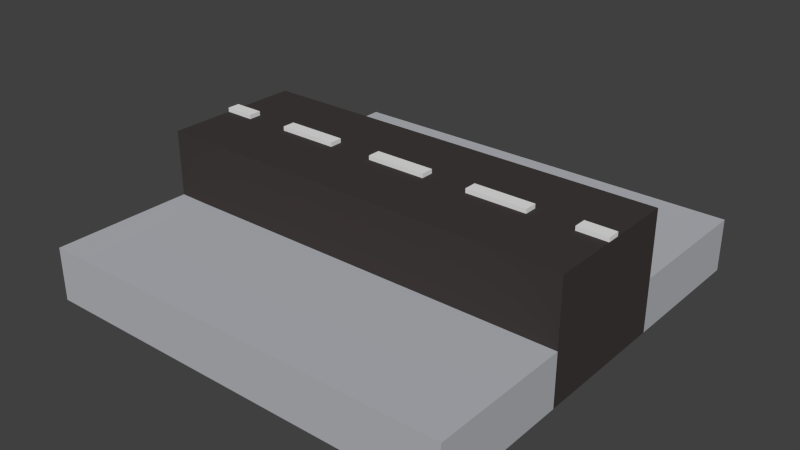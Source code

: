 # Source: Street_Elevated.blend  (saved by Blender 2.76.0; exported with 4.5.12 LTS)
import bpy
from mathutils import Matrix  # noqa: F401  (used for matrix-valued properties, if any)

bpy.ops.wm.read_factory_settings(use_empty=True)
scene = bpy.context.scene
scene.name = 'Scene'

# ---- collections
col_collection_1 = bpy.data.collections.new('Collection 1'); scene.collection.children.link(col_collection_1)

# ---- materials (node trees are filled in below, after node groups)
mat_grey = bpy.data.materials.new('Grey')
mat_grey.alpha_threshold = 0.0
mat_grey.diffuse_color = (0.4654, 0.4756, 0.5071, 1.0)
mat_grey.roughness = 0.5
mat_black = bpy.data.materials.new('Black')
mat_black.alpha_threshold = 0.0
mat_black.diffuse_color = (0.05222, 0.04312, 0.04312, 1.0)
mat_black.roughness = 0.5
mat_white = bpy.data.materials.new('White')
mat_white.alpha_threshold = 0.0
mat_white.roughness = 0.5

# ---- material node trees

# ---- world
world_world = bpy.data.worlds.new('World'); scene.world = world_world
world_world.color = (0.05088, 0.05088, 0.05088)
world_world.use_sun_shadow = False
world_world.sun_shadow_jitter_overblur = 0.0
world_world.cycles.sampling_method = 'MANUAL'
world_world.cycles.sample_map_resolution = 256

# ---- meshes
me_cube_008 = bpy.data.meshes.new('Cube.008')
me_cube_008.from_pydata([(1.0, 1.0, -0.1), (1.0, 1.0, 0.1), (1.0, -1.0, -0.1), (1.0, -1.0, 0.1), (-1.0, 1.0, -0.1), (-1.0, 1.0, 0.1), (-1.0, -1.0, -0.1), (-1.0, -1.0, 0.1), (1.0, 0.3333, 0.1), (1.0, -0.3333, 0.1), (1.0, -0.3333, -0.1), (1.0, 0.3333, -0.1), (-1.0, -0.3333, 0.1), (-1.0, 0.3333, 0.1), (-1.0, 0.3333, -0.1), (-1.0, -0.3333, -0.1), (1.0, 0.0303, 0.1), (1.0, -0.0303, 0.1), (1.0, -0.0303, -0.1), (1.0, 0.0303, -0.1), (-1.0, -0.0303, 0.1), (-1.0, 0.0303, 0.1), (-1.0, 0.0303, -0.1), (-1.0, -0.0303, -0.1), (0.8571, -1.0, 0.1), (0.6429, -1.0, 0.1), (0.3571, -1.0, 0.1), (0.1429, -1.0, 0.1), (-0.1429, -1.0, 0.1), (-0.3571, -1.0, 0.1), (-0.6429, -1.0, 0.1), (-0.8571, -1.0, 0.1), (-0.8571, -1.0, -0.1), (-0.6429, -1.0, -0.1), (-0.3571, -1.0, -0.1), (-0.1429, -1.0, -0.1), (0.1429, -1.0, -0.1), (0.3571, -1.0, -0.1), (0.6429, -1.0, -0.1), (0.8571, -1.0, -0.1), (-0.8571, 1.0, 0.1), (-0.6429, 1.0, 0.1), (-0.3571, 1.0, 0.1), (-0.1429, 1.0, 0.1), (0.1429, 1.0, 0.1), (0.3571, 1.0, 0.1), (0.6429, 1.0, 0.1), (0.8571, 1.0, 0.1), (0.8571, 1.0, -0.1), (0.6429, 1.0, -0.1), (0.3571, 1.0, -0.1), (0.1429, 1.0, -0.1), (-0.1429, 1.0, -0.1), (-0.3571, 1.0, -0.1), (-0.6429, 1.0, -0.1), (-0.8571, 1.0, -0.1), (0.8571, 0.3333, -0.1), (0.6429, 0.3333, -0.1), (0.3571, 0.3333, -0.1), (0.1429, 0.3333, -0.1), (-0.1429, 0.3333, -0.1), (-0.3571, 0.3333, -0.1), (-0.6429, 0.3333, -0.1), (-0.8571, 0.3333, -0.1), (0.8571, -0.3333, -0.1), (0.6429, -0.3333, -0.1), (0.3571, -0.3333, -0.1), (0.1429, -0.3333, -0.1), (-0.1429, -0.3333, -0.1), (-0.3571, -0.3333, -0.1), (-0.6429, -0.3333, -0.1), (-0.8571, -0.3333, -0.1), (0.8571, 0.0303, -0.1), (0.6429, 0.0303, -0.1), (0.3571, 0.0303, -0.1), (0.1429, 0.0303, -0.1), (-0.1429, 0.0303, -0.1), (-0.3571, 0.0303, -0.1), (-0.6429, 0.0303, -0.1), (-0.8571, 0.0303, -0.1), (0.8571, -0.0303, -0.1), (0.6429, -0.0303, -0.1), (0.3571, -0.0303, -0.1), (0.1429, -0.0303, -0.1), (-0.1429, -0.0303, -0.1), (-0.3571, -0.0303, -0.1), (-0.6429, -0.0303, -0.1), (-0.8571, -0.0303, -0.1), (-0.1429, -0.0303, 0.4598), (-0.3571, -0.0303, 0.4598), (-0.6429, -0.0303, 0.4598), (-0.8571, -0.0303, 0.4598), (0.8571, 0.0303, 0.4598), (0.6429, 0.0303, 0.4598), (0.3571, 0.0303, 0.4598), (0.1429, 0.0303, 0.4598), (-0.1429, 0.0303, 0.4598), (-0.3571, 0.0303, 0.4598), (-0.6429, 0.0303, 0.4598), (-0.8571, 0.0303, 0.4598), (0.8571, -0.3333, 0.4598), (0.6429, -0.3333, 0.4598), (0.3571, -0.3333, 0.4598), (0.8571, 1.0, 0.15), (0.1429, -0.3333, 0.4598), (0.6429, 1.0, 0.15), (-0.1429, -0.3333, 0.4598), (-0.3571, -0.3333, 0.4598), (-0.6429, -0.3333, 0.4598), (1.0, 0.0303, 0.4598), (0.3571, 1.0, 0.15), (0.1429, 1.0, 0.15), (-0.1429, 1.0, 0.15), (1.0, -0.3333, 0.4598), (1.0, -0.0303, 0.4598), (-0.3571, 1.0, 0.15), (-0.6429, 1.0, 0.15), (-0.8571, 1.0, 0.15), (-1.0, -0.0303, 0.4598), (-1.0, 0.0303, 0.4598), (-0.8571, -1.0, 0.15), (-0.6429, -1.0, 0.15), (-0.3571, -1.0, 0.15), (-1.0, 0.3333, 0.4598), (-0.8571, 0.3333, 0.4598), (-0.1429, -1.0, 0.15), (0.1429, -1.0, 0.15), (0.3571, -1.0, 0.15), (-0.6429, 0.3333, 0.4598), (-0.3571, 0.3333, 0.4598), (0.6429, -1.0, 0.15), (-0.1429, 0.3333, 0.4598), (0.1429, 0.3333, 0.4598), (0.8571, -1.0, 0.15), (-1.0, -0.3333, 0.15), (-1.0, -1.0, 0.15), (0.3571, 0.3333, 0.4598), (0.6429, 0.3333, 0.4598), (1.0, 0.3333, 0.15), (1.0, 1.0, 0.15), (-1.0, 1.0, 0.15), (1.0, 0.3333, 0.4598), (0.8571, 0.3333, 0.4598), (-1.0, 0.3333, 0.15), (1.0, -1.0, 0.15), (-0.8571, -0.3333, 0.4598), (-1.0, -0.3333, 0.4598), (1.0, 0.0303, 0.1484), (1.0, -0.0303, 0.1484), (1.0, -0.3333, 0.1484), (-1.0, -0.0303, 0.1484), (-1.0, 0.0303, 0.1484), (-0.8571, 0.3333, 0.1484), (-0.6429, 0.3333, 0.1484), (-0.3571, 0.3333, 0.1484), (-0.1429, 0.3333, 0.1484), (0.1429, 0.3333, 0.1484), (0.3571, 0.3333, 0.1484), (0.6429, 0.3333, 0.1484), (0.8571, 0.3333, 0.1484), (-0.8571, -0.3333, 0.1484), (-0.6429, -0.3333, 0.1484), (-0.3571, -0.3333, 0.1484), (-0.1429, -0.3333, 0.1484), (0.1429, -0.3333, 0.1484), (0.3571, -0.3333, 0.1484), (0.6429, -0.3333, 0.1484), (0.8571, -0.3333, 0.1484), (0.1429, -0.0303, 0.4598), (0.3571, -0.0303, 0.4598), (0.6429, -0.0303, 0.4598), (0.8571, -0.0303, 0.4598), (-0.6429, 0.0303, 0.4798), (-0.6429, -0.0303, 0.4798), (0.1429, -0.0303, 0.4798), (0.1429, 0.0303, 0.4798), (-0.8571, -0.0303, 0.4798), (-0.8571, 0.0303, 0.4798), (1.0, 0.0303, 0.4798), (1.0, -0.0303, 0.4798), (-1.0, -0.0303, 0.4798), (-1.0, 0.0303, 0.4798), (-0.3571, 0.0303, 0.4798), (-0.1429, 0.0303, 0.4798), (0.3571, 0.0303, 0.4798), (0.6429, 0.0303, 0.4798), (0.8571, 0.0303, 0.4798), (-0.3571, -0.0303, 0.4798), (-0.1429, -0.0303, 0.4798), (0.3571, -0.0303, 0.4798), (0.6429, -0.0303, 0.4798), (0.8571, -0.0303, 0.4798), (0.3571, 0.3333, 0.3422), (-0.6429, 0.3333, 0.3261), (-0.3571, 0.3333, 0.3293), (0.6429, 0.3333, 0.2764), (-0.8571, 0.3333, 0.221), (0.1429, 0.3333, 0.3456), (-0.1429, 0.3333, 0.3621)], [], [(9, 3, 2, 10), (128, 98, 97, 129), (13, 5, 4, 14), (3, 24, 39, 2), (5, 40, 55, 4), (10, 2, 39, 64), (7, 12, 15, 6), (1, 8, 11, 0), (8, 16, 19, 11), (16, 17, 18, 19), (17, 9, 10, 18), (12, 20, 23, 15), (20, 21, 22, 23), (21, 13, 14, 22), (0, 11, 56, 48), (11, 19, 72, 56), (19, 18, 80, 72), (18, 10, 64, 80), (166, 130, 133, 167), (124, 99, 98, 128), (93, 170, 171, 92), (91, 99, 177, 176), (118, 91, 176, 180), (180, 176, 177, 181), (91, 145, 108, 90), (90, 108, 107, 89), (89, 107, 106, 88), (3, 9, 149, 144), (88, 106, 104, 168), (168, 104, 102, 169), (105, 158, 159, 103), (160, 120, 121, 161), (165, 127, 130, 166), (169, 102, 101, 170), (170, 101, 100, 171), (162, 122, 125, 163), (171, 100, 113, 114), (114, 109, 178, 179), (99, 91, 90, 98), (94, 169, 189, 184), (97, 89, 88, 96), (98, 90, 173, 172), (168, 95, 175, 174), (123, 119, 99, 124), (117, 152, 153, 116), (95, 168, 169, 94), (119, 181, 177, 99), (80, 64, 65, 81), (81, 65, 66, 82), (82, 66, 67, 83), (83, 67, 68, 84), (84, 68, 69, 85), (85, 69, 70, 86), (86, 70, 71, 87), (87, 71, 15, 23), (72, 80, 81, 73), (73, 81, 82, 74), (74, 82, 83, 75), (75, 83, 84, 76), (76, 84, 85, 77), (77, 85, 86, 78), (78, 86, 87, 79), (79, 87, 23, 22), (56, 72, 73, 57), (57, 73, 74, 58), (58, 74, 75, 59), (59, 75, 76, 60), (60, 76, 77, 61), (61, 77, 78, 62), (62, 78, 79, 63), (63, 79, 22, 14), (48, 56, 57, 49), (49, 57, 58, 50), (50, 58, 59, 51), (51, 59, 60, 52), (52, 60, 61, 53), (53, 61, 62, 54), (54, 62, 63, 55), (55, 63, 14, 4), (46, 45, 110, 105), (30, 29, 122, 121), (42, 41, 116, 115), (8, 1, 139, 138), (26, 25, 130, 127), (45, 44, 111, 110), (29, 28, 125, 122), (41, 40, 117, 116), (25, 24, 133, 130), (5, 13, 143, 140), (64, 39, 38, 65), (65, 38, 37, 66), (66, 37, 36, 67), (67, 36, 35, 68), (68, 35, 34, 69), (69, 34, 33, 70), (70, 33, 32, 71), (71, 32, 6, 15), (40, 41, 54, 55), (41, 42, 53, 54), (42, 43, 52, 53), (43, 44, 51, 52), (44, 45, 50, 51), (45, 46, 49, 50), (46, 47, 48, 49), (47, 1, 0, 48), (24, 25, 38, 39), (25, 26, 37, 38), (26, 27, 36, 37), (44, 43, 112, 111), (27, 28, 35, 36), (28, 29, 34, 35), (40, 5, 140, 117), (28, 27, 126, 125), (24, 3, 144, 133), (29, 30, 33, 34), (30, 31, 32, 33), (31, 7, 6, 32), (1, 47, 103, 139), (163, 125, 126, 164), (7, 31, 120, 135), (47, 46, 105, 103), (31, 30, 121, 120), (27, 26, 127, 126), (9, 17, 148, 149), (43, 42, 115, 112), (12, 7, 135, 134), (167, 133, 144, 149), (164, 126, 127, 165), (140, 143, 152, 117), (116, 153, 154, 115), (111, 156, 157, 110), (152, 143, 196), (138, 159, 142, 141), (112, 155, 156, 111), (115, 154, 155, 112), (143, 151, 119, 123), (147, 138, 141, 109), (162, 163, 106, 107), (134, 135, 120, 160), (151, 150, 118, 119), (161, 162, 107, 108), (159, 158, 195), (150, 134, 146, 118), (134, 160, 145, 146), (156, 155, 198, 197), (160, 161, 108, 145), (110, 157, 158, 105), (167, 149, 113, 100), (157, 156, 197, 192), (148, 147, 109, 114), (166, 167, 100, 101), (153, 152, 196, 193), (103, 159, 138, 139), (149, 148, 114, 113), (165, 166, 101, 102), (161, 121, 122, 162), (154, 153, 193, 194), (164, 165, 102, 104), (155, 154, 194, 198), (163, 164, 104, 106), (158, 157, 192, 195), (129, 97, 96, 131), (131, 96, 95, 132), (132, 95, 94, 136), (136, 94, 93, 137), (137, 93, 92, 142), (142, 92, 109, 141), (173, 187, 182, 172), (188, 174, 175, 183), (189, 190, 185, 184), (186, 191, 179, 178), (98, 172, 182, 97), (90, 89, 187, 173), (94, 184, 185, 93), (89, 97, 182, 187), (169, 170, 190, 189), (109, 92, 186, 178), (170, 93, 185, 190), (171, 114, 179, 191), (96, 88, 188, 183), (119, 118, 180, 181), (88, 168, 174, 188), (92, 171, 191, 186), (96, 183, 175, 95), (118, 146, 145, 91), (17, 16, 147, 148), (16, 8, 138, 147), (13, 21, 151, 143), (21, 20, 150, 151), (20, 12, 134, 150), (194, 193, 128, 129), (195, 192, 136, 137), (197, 198, 131, 132), (193, 196, 124, 128), (142, 159, 195, 137), (192, 197, 132, 136), (198, 194, 129, 131), (143, 123, 124, 196)])
me_cube_008.polygons.foreach_set('material_index', [0, 1, 0, 0, 0, 0, 0, 0, 1, 1, 1, 1, 1, 1, 0, 0, 0, 0, 0, 1, 1, 2, 2, 2, 1, 1, 1, 0, 1, 1, 0, 0, 0, 1, 1, 0, 1, 2, 1, 2, 1, 2, 2, 1, 0, 1, 2, 0, 0, 0, 0, 0, 0, 0, 0, 0, 0, 0, 0, 0, 0, 0, 0, 0, 0, 0, 0, 0, 0, 0, 0, 0, 0, 0, 0, 0, 0, 0, 0, 0, 0, 0, 0, 0, 0, 0, 0, 0, 0, 0, 0, 0, 0, 0, 0, 0, 0, 0, 0, 0, 0, 0, 0, 0, 0, 0, 0, 0, 0, 0, 0, 0, 0, 0, 0, 0, 0, 0, 0, 0, 0, 0, 0, 1, 0, 0, 0, 0, 0, 0, 0, 1, 1, 0, 0, 1, 1, 1, 0, 1, 1, 1, 1, 1, 1, 1, 0, 1, 1, 1, 1, 1, 0, 1, 1, 0, 1, 1, 1, 1, 1, 1, 1, 1, 1, 1, 1, 2, 2, 2, 2, 2, 2, 2, 2, 2, 2, 2, 2, 2, 2, 2, 2, 2, 1, 1, 1, 1, 1, 1, 1, 1, 1, 1, 1, 1, 1, 1])
me_cube_008.materials.append(mat_grey)
me_cube_008.materials.append(mat_black)
me_cube_008.materials.append(mat_white)
me_cube_008.use_remesh_preserve_volume = False
me_cube_008.use_remesh_preserve_attributes = False
me_cube_008.use_mirror_vertex_groups = False
me_cube_008.update()

# ---- objects
ob_street_elevated = bpy.data.objects.new('Street_Elevated', me_cube_008)

# ---- transforms, parenting, visibility, modifiers, constraints
ob_street_elevated.location = (0.0, 0.0, 0.0)
ob_street_elevated.lineart.crease_threshold = 0.0

# ---- collection membership
col_collection_1.objects.link(ob_street_elevated)

# ---- scene / render settings (as saved in the file)
scene.frame_start = 1; scene.frame_end = 250; scene.frame_set(1)
scene.render.engine = 'CYCLES'
scene.render.resolution_percentage = 50
scene.render.dither_intensity = 0.0
scene.cycles.use_denoising = False
scene.cycles.samples = 10
scene.cycles.sampling_pattern = 'TABULATED_SOBOL'
scene.cycles.light_sampling_threshold = 0.0
scene.cycles.use_adaptive_sampling = False
scene.cycles.use_light_tree = False
scene.cycles.blur_glossy = 0.0
scene.cycles.pixel_filter_type = 'GAUSSIAN'
scene.cycles.sample_clamp_indirect = 0.0
scene.view_settings.view_transform = 'Standard'
bpy.context.view_layer.update()

# ---- added for rendering (the .blend has no active camera and no usable light): camera, sun
cam_auto = bpy.data.cameras.new('AutoCamera')
cam_auto.lens = 50.0
cam_auto.sensor_width = 36.0
cam_auto.clip_end = 1000.0
ob_auto_camera = bpy.data.objects.new('AutoCamera', cam_auto)
scene.collection.objects.link(ob_auto_camera)
ob_auto_camera.location = (2.67136, -3.20563, 2.32701)
ob_auto_camera.rotation_euler = (1.09748, -7.21219e-08, 0.694738)
scene.camera = ob_auto_camera
light_auto_sun = bpy.data.lights.new('AutoSun', 'SUN')
light_auto_sun.energy = 3.0
light_auto_sun.angle = 0.0523599
ob_auto_sun = bpy.data.objects.new('AutoSun', light_auto_sun)
scene.collection.objects.link(ob_auto_sun)
ob_auto_sun.rotation_euler = (0.872665, 0.174533, 0.523599)
bpy.context.view_layer.update()
